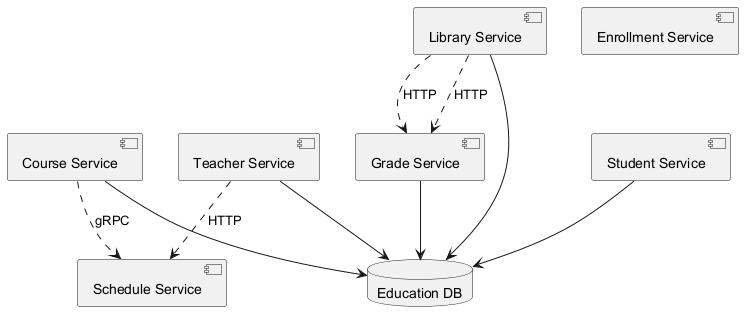

The diagram above was rendered by PlantUML. Its source (embedded in the PNG):
@startuml
skinparam backgroundColor #FFFFFF
skinparam classBackgroundColor #E8F4FA
skinparam classBorderColor #2C7DA0
component "Schedule Service" as C_ScheduleService
component "Course Service" as C_CourseService
component "Grade Service" as C_GradeService
component "Library Service" as C_LibraryService
component "Student Service" as C_StudentService
component "Enrollment Service" as C_EnrollmentService
component "Teacher Service" as C_TeacherService
database "Education DB" as DB_education
C_CourseService --> DB_education
C_GradeService --> DB_education
C_LibraryService --> DB_education
C_StudentService --> DB_education
C_TeacherService --> DB_education
C_LibraryService ..> C_GradeService : HTTP
C_CourseService ..> C_ScheduleService : gRPC
C_LibraryService ..> C_GradeService : HTTP
C_TeacherService ..> C_ScheduleService : HTTP
@enduml